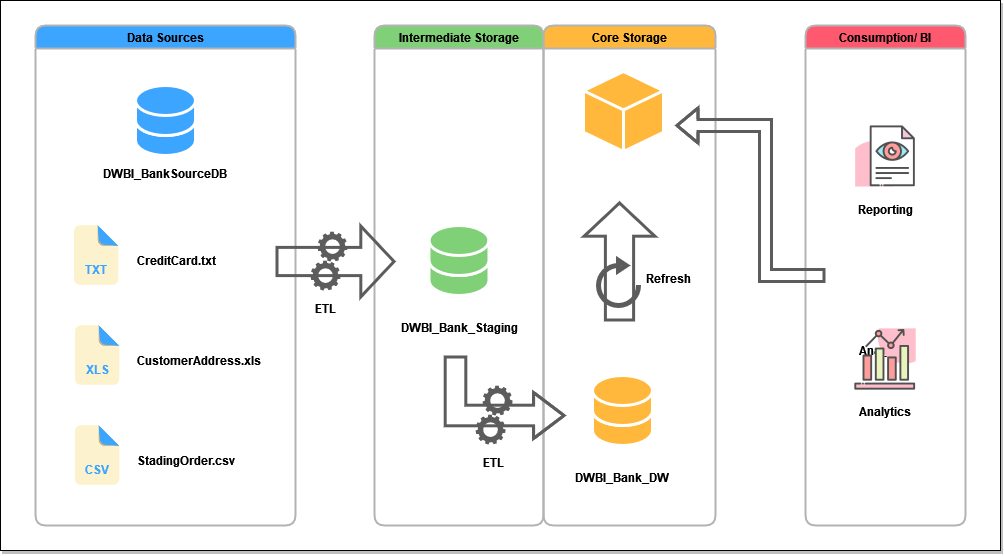

The diagram above was exported from draw.io. Its source (the exported page's mxGraphModel, read from the mxfile embedded in the PNG):
<mxGraphModel dx="1711" dy="871" grid="1" gridSize="10" guides="1" tooltips="1" connect="1" arrows="1" fold="1" page="1" pageScale="1" pageWidth="1100" pageHeight="850" math="0" shadow="0">
  <root>
    <mxCell id="0" />
    <mxCell id="1" parent="0" />
    <mxCell id="h2tJAyFTnQmliOgnDOyd-2" value="" style="rounded=0;whiteSpace=wrap;html=1;shadow=1;labelBackgroundColor=#FFFFFF;" vertex="1" parent="1">
      <mxGeometry x="40" y="60" width="1000" height="550" as="geometry" />
    </mxCell>
    <mxCell id="h2tJAyFTnQmliOgnDOyd-3" value="" style="group" vertex="1" connectable="0" parent="1">
      <mxGeometry x="75" y="85" width="930" height="500" as="geometry" />
    </mxCell>
    <mxCell id="h2tJAyFTnQmliOgnDOyd-4" value="Data Sources" style="swimlane;rounded=1;fillColor=#3ba5ff;strokeColor=#B3B3B3;gradientColor=none;swimlaneFillColor=none;fontColor=#000000;strokeWidth=2;" vertex="1" parent="h2tJAyFTnQmliOgnDOyd-3">
      <mxGeometry width="260" height="500" as="geometry" />
    </mxCell>
    <mxCell id="h2tJAyFTnQmliOgnDOyd-5" value="&lt;b&gt;DWBI_BankSourceDB&lt;/b&gt;" style="text;html=1;strokeColor=none;fillColor=none;align=center;verticalAlign=middle;whiteSpace=wrap;rounded=0;fontColor=#000000;" vertex="1" parent="h2tJAyFTnQmliOgnDOyd-4">
      <mxGeometry x="51" y="133" width="158" height="30" as="geometry" />
    </mxCell>
    <mxCell id="h2tJAyFTnQmliOgnDOyd-6" value="" style="group;fontColor=#3BA5FF;" vertex="1" connectable="0" parent="h2tJAyFTnQmliOgnDOyd-4">
      <mxGeometry x="31" y="200" width="60" height="60" as="geometry" />
    </mxCell>
    <mxCell id="h2tJAyFTnQmliOgnDOyd-7" value="" style="shape=image;html=1;verticalAlign=top;verticalLabelPosition=bottom;labelBackgroundColor=#ffffff;imageAspect=0;aspect=fixed;image=https://cdn4.iconfinder.com/data/icons/file-extension-3/115/eps_extension_file_name-11-128.png;strokeColor=#ffffff;strokeWidth=2;fillColor=#2687CF;" vertex="1" parent="h2tJAyFTnQmliOgnDOyd-6">
      <mxGeometry width="60" height="60" as="geometry" />
    </mxCell>
    <mxCell id="h2tJAyFTnQmliOgnDOyd-8" value="&lt;font color=&quot;#3BA5FF&quot;&gt;&lt;b&gt;TXT&lt;/b&gt;&lt;/font&gt;" style="rounded=0;whiteSpace=wrap;html=1;strokeColor=#fdf2ce;strokeWidth=3;fillColor=#fdf2ce;" vertex="1" parent="h2tJAyFTnQmliOgnDOyd-6">
      <mxGeometry x="15" y="34" width="30" height="20" as="geometry" />
    </mxCell>
    <mxCell id="h2tJAyFTnQmliOgnDOyd-9" value="&lt;b&gt;CreditCard.txt&lt;/b&gt;" style="text;html=1;strokeColor=none;fillColor=none;align=left;verticalAlign=middle;whiteSpace=wrap;rounded=0;fontColor=#000000;" vertex="1" parent="h2tJAyFTnQmliOgnDOyd-4">
      <mxGeometry x="100" y="220" width="158" height="30" as="geometry" />
    </mxCell>
    <mxCell id="h2tJAyFTnQmliOgnDOyd-10" value="" style="group;fontColor=#3BA5FF;" vertex="1" connectable="0" parent="h2tJAyFTnQmliOgnDOyd-4">
      <mxGeometry x="32" y="300" width="60" height="60" as="geometry" />
    </mxCell>
    <mxCell id="h2tJAyFTnQmliOgnDOyd-11" value="" style="shape=image;html=1;verticalAlign=top;verticalLabelPosition=bottom;labelBackgroundColor=#ffffff;imageAspect=0;aspect=fixed;image=https://cdn4.iconfinder.com/data/icons/file-extension-3/115/eps_extension_file_name-11-128.png;strokeColor=#ffffff;strokeWidth=2;fillColor=#2687CF;" vertex="1" parent="h2tJAyFTnQmliOgnDOyd-10">
      <mxGeometry width="60" height="60" as="geometry" />
    </mxCell>
    <mxCell id="h2tJAyFTnQmliOgnDOyd-12" value="&lt;font color=&quot;#3BA5FF&quot;&gt;&lt;b&gt;XLS&lt;/b&gt;&lt;/font&gt;" style="rounded=0;whiteSpace=wrap;html=1;strokeColor=#fdf2ce;strokeWidth=3;fillColor=#fdf2ce;" vertex="1" parent="h2tJAyFTnQmliOgnDOyd-10">
      <mxGeometry x="15" y="34" width="30" height="20" as="geometry" />
    </mxCell>
    <mxCell id="h2tJAyFTnQmliOgnDOyd-13" value="&lt;b&gt;CustomerAddress.xls&lt;/b&gt;" style="text;html=1;strokeColor=none;fillColor=none;align=left;verticalAlign=middle;whiteSpace=wrap;rounded=0;fontColor=#000000;" vertex="1" parent="h2tJAyFTnQmliOgnDOyd-4">
      <mxGeometry x="100" y="320" width="158" height="30" as="geometry" />
    </mxCell>
    <mxCell id="h2tJAyFTnQmliOgnDOyd-14" value="" style="group" vertex="1" connectable="0" parent="h2tJAyFTnQmliOgnDOyd-4">
      <mxGeometry x="100" y="60" width="60" height="70" as="geometry" />
    </mxCell>
    <mxCell id="h2tJAyFTnQmliOgnDOyd-15" value="" style="shape=cylinder3;whiteSpace=wrap;html=1;boundedLbl=1;backgroundOutline=1;size=15;fontColor=#000000;strokeColor=#FFFFFF;strokeWidth=3;fillColor=#3BA5FF;gradientColor=none;" vertex="1" parent="h2tJAyFTnQmliOgnDOyd-14">
      <mxGeometry y="20" width="60" height="50" as="geometry" />
    </mxCell>
    <mxCell id="h2tJAyFTnQmliOgnDOyd-16" value="" style="shape=cylinder3;whiteSpace=wrap;html=1;boundedLbl=1;backgroundOutline=1;size=15;fontColor=#000000;strokeColor=#FFFFFF;strokeWidth=3;fillColor=#3ba5ff;gradientColor=none;" vertex="1" parent="h2tJAyFTnQmliOgnDOyd-14">
      <mxGeometry width="60" height="50" as="geometry" />
    </mxCell>
    <mxCell id="h2tJAyFTnQmliOgnDOyd-17" value="" style="group;fontColor=#3BA5FF;" vertex="1" connectable="0" parent="h2tJAyFTnQmliOgnDOyd-4">
      <mxGeometry x="32" y="400" width="60" height="60" as="geometry" />
    </mxCell>
    <mxCell id="h2tJAyFTnQmliOgnDOyd-18" value="" style="shape=image;html=1;verticalAlign=top;verticalLabelPosition=bottom;labelBackgroundColor=#ffffff;imageAspect=0;aspect=fixed;image=https://cdn4.iconfinder.com/data/icons/file-extension-3/115/eps_extension_file_name-11-128.png;strokeColor=#ffffff;strokeWidth=2;fillColor=#2687CF;" vertex="1" parent="h2tJAyFTnQmliOgnDOyd-17">
      <mxGeometry width="60" height="60" as="geometry" />
    </mxCell>
    <mxCell id="h2tJAyFTnQmliOgnDOyd-19" value="&lt;font color=&quot;#3BA5FF&quot;&gt;&lt;b&gt;CSV&lt;/b&gt;&lt;/font&gt;" style="rounded=0;whiteSpace=wrap;html=1;strokeColor=#fdf2ce;strokeWidth=3;fillColor=#fdf2ce;" vertex="1" parent="h2tJAyFTnQmliOgnDOyd-17">
      <mxGeometry x="15" y="34" width="30" height="20" as="geometry" />
    </mxCell>
    <mxCell id="h2tJAyFTnQmliOgnDOyd-20" value="&lt;b&gt;StadingOrder.csv&lt;/b&gt;" style="text;html=1;strokeColor=none;fillColor=none;align=left;verticalAlign=middle;whiteSpace=wrap;rounded=0;fontColor=#000000;" vertex="1" parent="h2tJAyFTnQmliOgnDOyd-4">
      <mxGeometry x="100" y="420" width="158" height="30" as="geometry" />
    </mxCell>
    <mxCell id="h2tJAyFTnQmliOgnDOyd-21" value="Core Storage" style="swimlane;rounded=1;fillColor=#FFB83B;strokeColor=#B3B3B3;gradientColor=none;swimlaneFillColor=none;fontColor=#000000;strokeWidth=2;" vertex="1" parent="h2tJAyFTnQmliOgnDOyd-3">
      <mxGeometry x="508" width="172" height="500" as="geometry" />
    </mxCell>
    <mxCell id="h2tJAyFTnQmliOgnDOyd-22" value="" style="whiteSpace=wrap;html=1;shape=mxgraph.basic.isocube;isoAngle=15;fontColor=#3BA5FF;strokeColor=#FFFFFF;strokeWidth=3;fillColor=#FFB83B;gradientColor=none;aspect=fixed;" vertex="1" parent="h2tJAyFTnQmliOgnDOyd-21">
      <mxGeometry x="40" y="46" width="80" height="80" as="geometry" />
    </mxCell>
    <mxCell id="h2tJAyFTnQmliOgnDOyd-23" value="" style="sketch=0;html=1;aspect=fixed;strokeColor=none;shadow=0;align=center;verticalAlign=top;fillColor=#5c5c5c;shape=mxgraph.gcp2.gear" vertex="1" parent="h2tJAyFTnQmliOgnDOyd-21">
      <mxGeometry x="-61" y="360" width="30" height="30" as="geometry" />
    </mxCell>
    <mxCell id="h2tJAyFTnQmliOgnDOyd-24" value="" style="sketch=0;html=1;aspect=fixed;strokeColor=none;shadow=0;align=center;verticalAlign=top;fillColor=#5c5c5c;shape=mxgraph.gcp2.gear" vertex="1" parent="h2tJAyFTnQmliOgnDOyd-21">
      <mxGeometry x="-68" y="389" width="30" height="30" as="geometry" />
    </mxCell>
    <mxCell id="h2tJAyFTnQmliOgnDOyd-25" value="" style="group" vertex="1" connectable="0" parent="h2tJAyFTnQmliOgnDOyd-21">
      <mxGeometry y="350" width="158" height="117" as="geometry" />
    </mxCell>
    <mxCell id="h2tJAyFTnQmliOgnDOyd-26" value="" style="group" vertex="1" connectable="0" parent="h2tJAyFTnQmliOgnDOyd-25">
      <mxGeometry x="49" width="60" height="70" as="geometry" />
    </mxCell>
    <mxCell id="h2tJAyFTnQmliOgnDOyd-27" value="" style="shape=cylinder3;whiteSpace=wrap;html=1;boundedLbl=1;backgroundOutline=1;size=15;fontColor=#000000;strokeColor=#FFFFFF;strokeWidth=3;fillColor=#FFB83B;gradientColor=none;" vertex="1" parent="h2tJAyFTnQmliOgnDOyd-26">
      <mxGeometry y="20" width="60" height="50" as="geometry" />
    </mxCell>
    <mxCell id="h2tJAyFTnQmliOgnDOyd-28" value="" style="shape=cylinder3;whiteSpace=wrap;html=1;boundedLbl=1;backgroundOutline=1;size=15;fontColor=#000000;strokeColor=#FFFFFF;strokeWidth=3;fillColor=#FFB83B;gradientColor=none;" vertex="1" parent="h2tJAyFTnQmliOgnDOyd-26">
      <mxGeometry width="60" height="50" as="geometry" />
    </mxCell>
    <mxCell id="h2tJAyFTnQmliOgnDOyd-29" value="&lt;b&gt;DWBI_Bank_DW&lt;/b&gt;" style="text;html=1;strokeColor=none;fillColor=none;align=center;verticalAlign=middle;whiteSpace=wrap;rounded=0;fontColor=#000000;" vertex="1" parent="h2tJAyFTnQmliOgnDOyd-25">
      <mxGeometry y="87" width="158" height="30" as="geometry" />
    </mxCell>
    <mxCell id="h2tJAyFTnQmliOgnDOyd-30" value="" style="shape=flexArrow;endArrow=classic;html=1;rounded=0;strokeColor=#5c5c5c;strokeWidth=3;endWidth=39.523809523809526;endSize=10.061904761904762;width=26.19047619047619;" edge="1" parent="h2tJAyFTnQmliOgnDOyd-21">
      <mxGeometry width="50" height="50" relative="1" as="geometry">
        <mxPoint x="76" y="296" as="sourcePoint" />
        <mxPoint x="76" y="176" as="targetPoint" />
      </mxGeometry>
    </mxCell>
    <mxCell id="h2tJAyFTnQmliOgnDOyd-31" value="&lt;b&gt;Refresh&lt;/b&gt;" style="text;html=1;strokeColor=none;fillColor=none;align=center;verticalAlign=middle;whiteSpace=wrap;rounded=0;fontColor=#000000;" vertex="1" parent="h2tJAyFTnQmliOgnDOyd-21">
      <mxGeometry x="95.01" y="237.5" width="60" height="30" as="geometry" />
    </mxCell>
    <mxCell id="h2tJAyFTnQmliOgnDOyd-32" value="" style="html=1;verticalLabelPosition=bottom;align=center;labelBackgroundColor=#ffffff;verticalAlign=top;strokeWidth=5;strokeColor=#5C5C5C;shadow=0;dashed=0;shape=mxgraph.ios7.icons.reload;fontColor=#000000;fillColor=#FFB83B;aspect=fixed;" vertex="1" parent="h2tJAyFTnQmliOgnDOyd-21">
      <mxGeometry x="55" y="235" width="40.01" height="45" as="geometry" />
    </mxCell>
    <mxCell id="h2tJAyFTnQmliOgnDOyd-33" value="Consumption/ BI" style="swimlane;rounded=1;fillColor=#ff5970;strokeColor=#B3B3B3;gradientColor=none;swimlaneFillColor=none;fontColor=#000000;strokeWidth=2;" vertex="1" parent="h2tJAyFTnQmliOgnDOyd-3">
      <mxGeometry x="770" width="160" height="500" as="geometry" />
    </mxCell>
    <mxCell id="h2tJAyFTnQmliOgnDOyd-34" value="&lt;b&gt;Reporting&lt;/b&gt;" style="text;html=1;strokeColor=none;fillColor=none;align=center;verticalAlign=middle;whiteSpace=wrap;rounded=0;" vertex="1" parent="h2tJAyFTnQmliOgnDOyd-33">
      <mxGeometry x="50" y="120" width="60" height="30" as="geometry" />
    </mxCell>
    <mxCell id="h2tJAyFTnQmliOgnDOyd-35" value="&lt;b&gt;Analytics&lt;/b&gt;" style="text;html=1;strokeColor=none;fillColor=none;align=center;verticalAlign=middle;whiteSpace=wrap;rounded=0;" vertex="1" parent="h2tJAyFTnQmliOgnDOyd-33">
      <mxGeometry x="50" y="310" width="60" height="30" as="geometry" />
    </mxCell>
    <mxCell id="h2tJAyFTnQmliOgnDOyd-36" value="" style="group" vertex="1" connectable="0" parent="h2tJAyFTnQmliOgnDOyd-33">
      <mxGeometry x="48" y="105" width="64" height="290" as="geometry" />
    </mxCell>
    <mxCell id="h2tJAyFTnQmliOgnDOyd-37" value="" style="shape=image;html=1;verticalAlign=top;verticalLabelPosition=bottom;labelBackgroundColor=#ffffff;imageAspect=0;aspect=fixed;image=https://cdn0.iconfinder.com/data/icons/business-startup-10/50/59-128.png;strokeWidth=3;fillColor=#FF7351;" vertex="1" parent="h2tJAyFTnQmliOgnDOyd-36">
      <mxGeometry y="-6" width="64" height="64" as="geometry" />
    </mxCell>
    <mxCell id="h2tJAyFTnQmliOgnDOyd-38" value="" style="shape=image;html=1;verticalAlign=top;verticalLabelPosition=bottom;labelBackgroundColor=#ffffff;imageAspect=0;aspect=fixed;image=https://cdn0.iconfinder.com/data/icons/business-startup-10/50/18-128.png;strokeWidth=3;fillColor=#FF7351;" vertex="1" parent="h2tJAyFTnQmliOgnDOyd-36">
      <mxGeometry y="197" width="64" height="64" as="geometry" />
    </mxCell>
    <mxCell id="h2tJAyFTnQmliOgnDOyd-39" value="&lt;b&gt;Analytics&lt;/b&gt;" style="text;html=1;strokeColor=none;fillColor=none;align=center;verticalAlign=middle;whiteSpace=wrap;rounded=0;" vertex="1" parent="h2tJAyFTnQmliOgnDOyd-36">
      <mxGeometry x="2" y="266" width="60" height="30" as="geometry" />
    </mxCell>
    <mxCell id="h2tJAyFTnQmliOgnDOyd-40" value="&lt;b&gt;Reporting&lt;/b&gt;" style="text;html=1;strokeColor=none;fillColor=none;align=center;verticalAlign=middle;whiteSpace=wrap;rounded=0;" vertex="1" parent="h2tJAyFTnQmliOgnDOyd-36">
      <mxGeometry x="2" y="64" width="60" height="30" as="geometry" />
    </mxCell>
    <mxCell id="h2tJAyFTnQmliOgnDOyd-41" value="" style="shape=flexArrow;endArrow=classic;html=1;rounded=0;strokeColor=#5C5C5C;strokeWidth=3;edgeStyle=orthogonalEdgeStyle;" edge="1" parent="h2tJAyFTnQmliOgnDOyd-3">
      <mxGeometry width="50" height="50" relative="1" as="geometry">
        <mxPoint x="790" y="250" as="sourcePoint" />
        <mxPoint x="640" y="100" as="targetPoint" />
        <Array as="points">
          <mxPoint x="730" y="250" />
          <mxPoint x="730" y="100" />
        </Array>
      </mxGeometry>
    </mxCell>
    <mxCell id="h2tJAyFTnQmliOgnDOyd-42" value="Intermediate Storage" style="swimlane;rounded=1;fillColor=#7fd077;strokeColor=#B3B3B3;gradientColor=none;swimlaneFillColor=none;fontColor=#000000;strokeWidth=2;" vertex="1" parent="h2tJAyFTnQmliOgnDOyd-3">
      <mxGeometry x="339" width="169" height="500" as="geometry" />
    </mxCell>
    <mxCell id="h2tJAyFTnQmliOgnDOyd-43" value="" style="group" vertex="1" connectable="0" parent="h2tJAyFTnQmliOgnDOyd-42">
      <mxGeometry x="5.5" y="200" width="158" height="117" as="geometry" />
    </mxCell>
    <mxCell id="h2tJAyFTnQmliOgnDOyd-44" value="" style="group" vertex="1" connectable="0" parent="h2tJAyFTnQmliOgnDOyd-43">
      <mxGeometry x="49" width="60" height="70" as="geometry" />
    </mxCell>
    <mxCell id="h2tJAyFTnQmliOgnDOyd-45" value="" style="shape=cylinder3;whiteSpace=wrap;html=1;boundedLbl=1;backgroundOutline=1;size=15;fontColor=#000000;strokeColor=#FFFFFF;strokeWidth=3;fillColor=#7fd077;gradientColor=none;" vertex="1" parent="h2tJAyFTnQmliOgnDOyd-44">
      <mxGeometry y="20" width="60" height="50" as="geometry" />
    </mxCell>
    <mxCell id="h2tJAyFTnQmliOgnDOyd-46" value="" style="shape=cylinder3;whiteSpace=wrap;html=1;boundedLbl=1;backgroundOutline=1;size=15;fontColor=#000000;strokeColor=#FFFFFF;strokeWidth=3;fillColor=#7fd077;gradientColor=none;" vertex="1" parent="h2tJAyFTnQmliOgnDOyd-44">
      <mxGeometry width="60" height="50" as="geometry" />
    </mxCell>
    <mxCell id="h2tJAyFTnQmliOgnDOyd-47" value="&lt;b&gt;DWBI_Bank_Staging&lt;/b&gt;" style="text;html=1;strokeColor=none;fillColor=none;align=center;verticalAlign=middle;whiteSpace=wrap;rounded=0;fontColor=#000000;" vertex="1" parent="h2tJAyFTnQmliOgnDOyd-43">
      <mxGeometry y="87" width="158" height="30" as="geometry" />
    </mxCell>
    <mxCell id="h2tJAyFTnQmliOgnDOyd-48" value="" style="shape=flexArrow;endArrow=classic;html=1;rounded=0;strokeColor=#5c5c5c;strokeWidth=3;endWidth=22.391975308641975;endSize=9.147222222222222;width=18.61111111111111;edgeStyle=orthogonalEdgeStyle;" edge="1" parent="h2tJAyFTnQmliOgnDOyd-42">
      <mxGeometry width="50" height="50" relative="1" as="geometry">
        <mxPoint x="81" y="330" as="sourcePoint" />
        <mxPoint x="191" y="390" as="targetPoint" />
        <Array as="points">
          <mxPoint x="81" y="390" />
        </Array>
      </mxGeometry>
    </mxCell>
    <mxCell id="h2tJAyFTnQmliOgnDOyd-49" value="&lt;b&gt;ETL&lt;/b&gt;" style="text;html=1;strokeColor=none;fillColor=none;align=left;verticalAlign=middle;whiteSpace=wrap;rounded=0;fontColor=#000000;" vertex="1" parent="h2tJAyFTnQmliOgnDOyd-42">
      <mxGeometry x="107" y="422" width="25" height="30" as="geometry" />
    </mxCell>
    <mxCell id="h2tJAyFTnQmliOgnDOyd-50" value="" style="group" vertex="1" connectable="0" parent="h2tJAyFTnQmliOgnDOyd-3">
      <mxGeometry x="240" y="206" width="120" height="92" as="geometry" />
    </mxCell>
    <mxCell id="h2tJAyFTnQmliOgnDOyd-51" value="" style="sketch=0;html=1;aspect=fixed;strokeColor=none;shadow=0;align=center;verticalAlign=top;fillColor=#5c5c5c;shape=mxgraph.gcp2.gear" vertex="1" parent="h2tJAyFTnQmliOgnDOyd-50">
      <mxGeometry x="42" width="30" height="30" as="geometry" />
    </mxCell>
    <mxCell id="h2tJAyFTnQmliOgnDOyd-52" value="" style="sketch=0;html=1;aspect=fixed;strokeColor=none;shadow=0;align=center;verticalAlign=top;fillColor=#5c5c5c;shape=mxgraph.gcp2.gear" vertex="1" parent="h2tJAyFTnQmliOgnDOyd-50">
      <mxGeometry x="35" y="29" width="30" height="30" as="geometry" />
    </mxCell>
    <mxCell id="h2tJAyFTnQmliOgnDOyd-53" value="" style="shape=flexArrow;endArrow=classic;html=1;rounded=0;strokeColor=#5c5c5c;strokeWidth=3;endWidth=39.523809523809526;endSize=10.061904761904762;width=26.19047619047619;" edge="1" parent="h2tJAyFTnQmliOgnDOyd-50">
      <mxGeometry width="50" height="50" relative="1" as="geometry">
        <mxPoint y="30" as="sourcePoint" />
        <mxPoint x="120" y="30" as="targetPoint" />
      </mxGeometry>
    </mxCell>
    <mxCell id="h2tJAyFTnQmliOgnDOyd-54" value="&lt;b&gt;ETL&lt;/b&gt;" style="text;html=1;strokeColor=none;fillColor=none;align=left;verticalAlign=middle;whiteSpace=wrap;rounded=0;fontColor=#000000;" vertex="1" parent="h2tJAyFTnQmliOgnDOyd-50">
      <mxGeometry x="37.5" y="62" width="25" height="30" as="geometry" />
    </mxCell>
  </root>
</mxGraphModel>